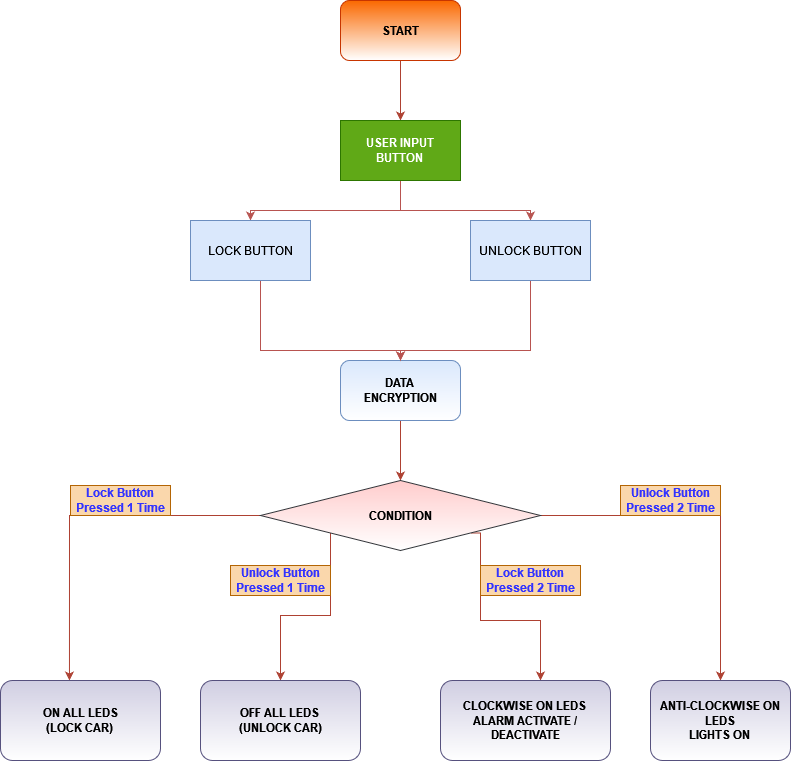

The diagram above was exported from draw.io. Its source (the exported page's mxGraphModel, read from the mxfile embedded in the PNG):
<mxGraphModel dx="868" dy="440" grid="1" gridSize="10" guides="1" tooltips="1" connect="1" arrows="1" fold="1" page="1" pageScale="1" pageWidth="850" pageHeight="1100" math="0" shadow="0">
  <root>
    <mxCell id="0" />
    <mxCell id="1" parent="0" />
    <mxCell id="11QFvGPYb9_P6OrzdEA5-1" style="edgeStyle=orthogonalEdgeStyle;rounded=0;orthogonalLoop=1;jettySize=auto;html=1;entryX=0.5;entryY=0;entryDx=0;entryDy=0;fillColor=#fad9d5;strokeColor=#ae4132;" edge="1" parent="1" source="11QFvGPYb9_P6OrzdEA5-2" target="11QFvGPYb9_P6OrzdEA5-4">
      <mxGeometry relative="1" as="geometry" />
    </mxCell>
    <mxCell id="11QFvGPYb9_P6OrzdEA5-2" value="&lt;b&gt;START&lt;/b&gt;" style="rounded=1;whiteSpace=wrap;html=1;fillColor=#fa6800;strokeColor=#C73500;fontColor=#000000;gradientColor=#ffffff;" vertex="1" parent="1">
      <mxGeometry x="740" y="70" width="120" height="60" as="geometry" />
    </mxCell>
    <mxCell id="11QFvGPYb9_P6OrzdEA5-24" style="edgeStyle=orthogonalEdgeStyle;rounded=0;orthogonalLoop=1;jettySize=auto;html=1;entryX=0.5;entryY=0;entryDx=0;entryDy=0;fillColor=#f8cecc;strokeColor=#b85450;" edge="1" parent="1" source="11QFvGPYb9_P6OrzdEA5-4" target="11QFvGPYb9_P6OrzdEA5-22">
      <mxGeometry relative="1" as="geometry">
        <Array as="points">
          <mxPoint x="800" y="280" />
          <mxPoint x="650" y="280" />
        </Array>
      </mxGeometry>
    </mxCell>
    <mxCell id="11QFvGPYb9_P6OrzdEA5-25" style="edgeStyle=orthogonalEdgeStyle;rounded=0;orthogonalLoop=1;jettySize=auto;html=1;fillColor=#f8cecc;strokeColor=#b85450;" edge="1" parent="1" source="11QFvGPYb9_P6OrzdEA5-4" target="11QFvGPYb9_P6OrzdEA5-23">
      <mxGeometry relative="1" as="geometry">
        <Array as="points">
          <mxPoint x="800" y="280" />
          <mxPoint x="930" y="280" />
        </Array>
      </mxGeometry>
    </mxCell>
    <mxCell id="11QFvGPYb9_P6OrzdEA5-4" value="&lt;div&gt;&lt;b&gt;USER INPUT&lt;/b&gt;&lt;/div&gt;&lt;div&gt;&lt;b&gt;BUTTON&lt;br&gt;&lt;/b&gt;&lt;/div&gt;" style="rounded=0;whiteSpace=wrap;html=1;fillColor=#60a917;fontColor=#ffffff;strokeColor=#2D7600;gradientColor=none;" vertex="1" parent="1">
      <mxGeometry x="740" y="190" width="120" height="60" as="geometry" />
    </mxCell>
    <mxCell id="11QFvGPYb9_P6OrzdEA5-5" style="edgeStyle=orthogonalEdgeStyle;rounded=0;orthogonalLoop=1;jettySize=auto;html=1;entryX=0.5;entryY=0;entryDx=0;entryDy=0;fillColor=#fad9d5;strokeColor=#ae4132;" edge="1" parent="1" source="11QFvGPYb9_P6OrzdEA5-6" target="11QFvGPYb9_P6OrzdEA5-11">
      <mxGeometry relative="1" as="geometry" />
    </mxCell>
    <mxCell id="11QFvGPYb9_P6OrzdEA5-6" value="&lt;div&gt;&lt;b&gt;DATA &lt;br&gt;&lt;/b&gt;&lt;/div&gt;&lt;div&gt;&lt;b&gt;ENCRYPTION&lt;/b&gt;&lt;/div&gt;" style="rounded=1;whiteSpace=wrap;html=1;fillColor=#dae8fc;gradientColor=#ffffff;strokeColor=#6c8ebf;" vertex="1" parent="1">
      <mxGeometry x="740" y="430" width="120" height="60" as="geometry" />
    </mxCell>
    <mxCell id="11QFvGPYb9_P6OrzdEA5-7" style="edgeStyle=orthogonalEdgeStyle;rounded=0;orthogonalLoop=1;jettySize=auto;html=1;entryX=0.431;entryY=0;entryDx=0;entryDy=0;entryPerimeter=0;fillColor=#fad9d5;strokeColor=#ae4132;" edge="1" parent="1" source="11QFvGPYb9_P6OrzdEA5-11" target="11QFvGPYb9_P6OrzdEA5-12">
      <mxGeometry relative="1" as="geometry" />
    </mxCell>
    <mxCell id="11QFvGPYb9_P6OrzdEA5-8" style="edgeStyle=orthogonalEdgeStyle;rounded=0;orthogonalLoop=1;jettySize=auto;html=1;fillColor=#fad9d5;strokeColor=#ae4132;" edge="1" parent="1" source="11QFvGPYb9_P6OrzdEA5-11" target="11QFvGPYb9_P6OrzdEA5-15">
      <mxGeometry relative="1" as="geometry" />
    </mxCell>
    <mxCell id="11QFvGPYb9_P6OrzdEA5-9" style="edgeStyle=orthogonalEdgeStyle;rounded=0;orthogonalLoop=1;jettySize=auto;html=1;exitX=1;exitY=1;exitDx=0;exitDy=0;fillColor=#fad9d5;strokeColor=#ae4132;" edge="1" parent="1" source="11QFvGPYb9_P6OrzdEA5-11" target="11QFvGPYb9_P6OrzdEA5-14">
      <mxGeometry relative="1" as="geometry">
        <Array as="points">
          <mxPoint x="880" y="603" />
          <mxPoint x="880" y="690" />
          <mxPoint x="940" y="690" />
        </Array>
      </mxGeometry>
    </mxCell>
    <mxCell id="11QFvGPYb9_P6OrzdEA5-10" style="edgeStyle=orthogonalEdgeStyle;rounded=0;orthogonalLoop=1;jettySize=auto;html=1;exitX=0;exitY=1;exitDx=0;exitDy=0;entryX=0.5;entryY=0;entryDx=0;entryDy=0;fillColor=#fad9d5;strokeColor=#ae4132;" edge="1" parent="1" source="11QFvGPYb9_P6OrzdEA5-11" target="11QFvGPYb9_P6OrzdEA5-13">
      <mxGeometry relative="1" as="geometry" />
    </mxCell>
    <mxCell id="11QFvGPYb9_P6OrzdEA5-11" value="&lt;b&gt;CONDITION&lt;/b&gt;" style="rhombus;whiteSpace=wrap;html=1;fillColor=#ffcccc;strokeColor=#36393d;gradientColor=#ffffff;" vertex="1" parent="1">
      <mxGeometry x="660" y="550" width="280" height="70" as="geometry" />
    </mxCell>
    <mxCell id="11QFvGPYb9_P6OrzdEA5-12" value="&lt;div&gt;&lt;b&gt;ON ALL LEDS&lt;/b&gt;&lt;/div&gt;&lt;div&gt;&lt;b&gt;(LOCK CAR)&lt;br&gt;&lt;/b&gt;&lt;/div&gt;" style="rounded=1;whiteSpace=wrap;html=1;fillColor=#d0cee2;strokeColor=#56517e;gradientColor=#ffffff;" vertex="1" parent="1">
      <mxGeometry x="400" y="750" width="160" height="80" as="geometry" />
    </mxCell>
    <mxCell id="11QFvGPYb9_P6OrzdEA5-13" value="&lt;b&gt;OFF ALL LEDS&lt;br&gt;&lt;/b&gt;&lt;div&gt;&lt;b&gt;(UNLOCK CAR)&lt;/b&gt;&lt;/div&gt;" style="rounded=1;whiteSpace=wrap;html=1;fillColor=#d0cee2;strokeColor=#56517e;gradientColor=#ffffff;" vertex="1" parent="1">
      <mxGeometry x="600" y="750" width="160" height="80" as="geometry" />
    </mxCell>
    <mxCell id="11QFvGPYb9_P6OrzdEA5-14" value="&lt;div&gt;&lt;b&gt;CLOCKWISE ON LEDS&lt;br&gt;&lt;/b&gt;&lt;/div&gt;&lt;div&gt;&lt;b&gt;ALARM ACTIVATE / DEACTIVATE&lt;/b&gt;&lt;/div&gt;" style="rounded=1;whiteSpace=wrap;html=1;fillColor=#d0cee2;strokeColor=#56517e;gradientColor=#ffffff;" vertex="1" parent="1">
      <mxGeometry x="840" y="750" width="170" height="80" as="geometry" />
    </mxCell>
    <mxCell id="11QFvGPYb9_P6OrzdEA5-15" value="&lt;div&gt;&lt;b&gt;ANTI-CLOCKWISE ON LEDS&lt;br&gt;&lt;/b&gt;&lt;/div&gt;&lt;div&gt;&lt;b&gt;LIGHTS ON&lt;br&gt;&lt;/b&gt;&lt;/div&gt;" style="rounded=1;whiteSpace=wrap;html=1;fillColor=#d0cee2;strokeColor=#56517e;gradientColor=#ffffff;" vertex="1" parent="1">
      <mxGeometry x="1050" y="750" width="140" height="80" as="geometry" />
    </mxCell>
    <mxCell id="11QFvGPYb9_P6OrzdEA5-16" value="&lt;div&gt;&lt;font color=&quot;#3333FF&quot;&gt;&lt;b&gt;Lock Button&lt;br&gt;&lt;/b&gt;&lt;/font&gt;&lt;/div&gt;&lt;div&gt;&lt;font color=&quot;#3333FF&quot;&gt;&lt;b&gt;Pressed 1 Time&lt;/b&gt;&lt;/font&gt;&lt;/div&gt;" style="text;html=1;align=center;verticalAlign=middle;resizable=0;points=[];autosize=1;strokeColor=#b46504;fillColor=#fad7ac;" vertex="1" parent="1">
      <mxGeometry x="470" y="555" width="100" height="30" as="geometry" />
    </mxCell>
    <mxCell id="11QFvGPYb9_P6OrzdEA5-17" value="&lt;div&gt;&lt;font color=&quot;#3333FF&quot;&gt;&lt;b&gt;Unlock Button&lt;br&gt;&lt;/b&gt;&lt;/font&gt;&lt;/div&gt;&lt;div&gt;&lt;font color=&quot;#3333FF&quot;&gt;&lt;b&gt;Pressed 1 Time&lt;/b&gt;&lt;/font&gt;&lt;/div&gt;" style="text;html=1;align=center;verticalAlign=middle;resizable=0;points=[];autosize=1;strokeColor=#b46504;fillColor=#fad7ac;" vertex="1" parent="1">
      <mxGeometry x="630" y="635" width="100" height="30" as="geometry" />
    </mxCell>
    <mxCell id="11QFvGPYb9_P6OrzdEA5-18" value="&lt;div&gt;&lt;font color=&quot;#3333FF&quot;&gt;&lt;b&gt;Lock Button&lt;br&gt;&lt;/b&gt;&lt;/font&gt;&lt;/div&gt;&lt;div&gt;&lt;font color=&quot;#3333FF&quot;&gt;&lt;b&gt;Pressed 2 Time&lt;/b&gt;&lt;/font&gt;&lt;/div&gt;" style="text;html=1;align=center;verticalAlign=middle;resizable=0;points=[];autosize=1;strokeColor=#b46504;fillColor=#fad7ac;" vertex="1" parent="1">
      <mxGeometry x="880" y="635" width="100" height="30" as="geometry" />
    </mxCell>
    <mxCell id="11QFvGPYb9_P6OrzdEA5-19" value="&lt;div&gt;&lt;font color=&quot;#3333FF&quot;&gt;&lt;b&gt;Unlock Button&lt;br&gt;&lt;/b&gt;&lt;/font&gt;&lt;/div&gt;&lt;div&gt;&lt;font color=&quot;#3333FF&quot;&gt;&lt;b&gt;Pressed 2 Time&lt;/b&gt;&lt;/font&gt;&lt;/div&gt;" style="text;html=1;align=center;verticalAlign=middle;resizable=0;points=[];autosize=1;strokeColor=#b46504;fillColor=#fad7ac;" vertex="1" parent="1">
      <mxGeometry x="1020" y="555" width="100" height="30" as="geometry" />
    </mxCell>
    <mxCell id="11QFvGPYb9_P6OrzdEA5-20" style="edgeStyle=orthogonalEdgeStyle;rounded=0;orthogonalLoop=1;jettySize=auto;html=1;exitX=0.5;exitY=1;exitDx=0;exitDy=0;fontColor=#FF9933;" edge="1" parent="1" source="11QFvGPYb9_P6OrzdEA5-13" target="11QFvGPYb9_P6OrzdEA5-13">
      <mxGeometry relative="1" as="geometry" />
    </mxCell>
    <mxCell id="11QFvGPYb9_P6OrzdEA5-26" style="edgeStyle=orthogonalEdgeStyle;rounded=0;orthogonalLoop=1;jettySize=auto;html=1;entryX=0.5;entryY=0;entryDx=0;entryDy=0;fillColor=#f8cecc;strokeColor=#b85450;" edge="1" parent="1" source="11QFvGPYb9_P6OrzdEA5-22" target="11QFvGPYb9_P6OrzdEA5-6">
      <mxGeometry relative="1" as="geometry">
        <Array as="points">
          <mxPoint x="660" y="420" />
          <mxPoint x="800" y="420" />
        </Array>
      </mxGeometry>
    </mxCell>
    <mxCell id="11QFvGPYb9_P6OrzdEA5-22" value="LOCK BUTTON" style="rounded=0;whiteSpace=wrap;html=1;fillColor=#dae8fc;strokeColor=#6c8ebf;" vertex="1" parent="1">
      <mxGeometry x="590" y="290" width="120" height="60" as="geometry" />
    </mxCell>
    <mxCell id="11QFvGPYb9_P6OrzdEA5-27" style="edgeStyle=orthogonalEdgeStyle;rounded=0;orthogonalLoop=1;jettySize=auto;html=1;fillColor=#f8cecc;strokeColor=#b85450;" edge="1" parent="1" source="11QFvGPYb9_P6OrzdEA5-23">
      <mxGeometry relative="1" as="geometry">
        <mxPoint x="800" y="430" as="targetPoint" />
        <Array as="points">
          <mxPoint x="930" y="420" />
          <mxPoint x="800" y="420" />
        </Array>
      </mxGeometry>
    </mxCell>
    <mxCell id="11QFvGPYb9_P6OrzdEA5-23" value="UNLOCK BUTTON" style="rounded=0;whiteSpace=wrap;html=1;fillColor=#dae8fc;strokeColor=#6c8ebf;" vertex="1" parent="1">
      <mxGeometry x="870" y="290" width="120" height="60" as="geometry" />
    </mxCell>
  </root>
</mxGraphModel>